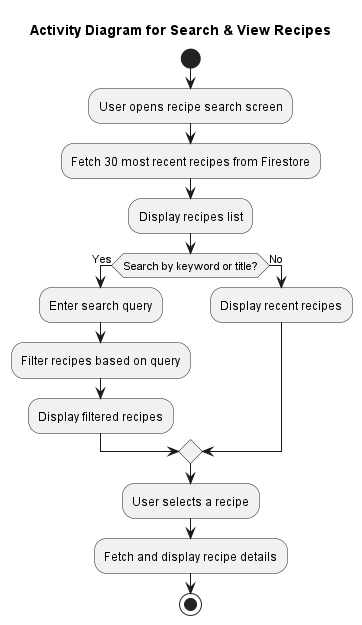

The diagram above was rendered by PlantUML. Its source (embedded in the PNG):
@startuml
title Activity Diagram for Search & View Recipes
start

:User opens recipe search screen;

:Fetch 30 most recent recipes from Firestore;

:Display recipes list;

if (Search by keyword or title?) then (Yes)
    :Enter search query;
    :Filter recipes based on query;
    :Display filtered recipes;
else (No)
    :Display recent recipes;
endif

:User selects a recipe;

:Fetch and display recipe details;

stop
@enduml